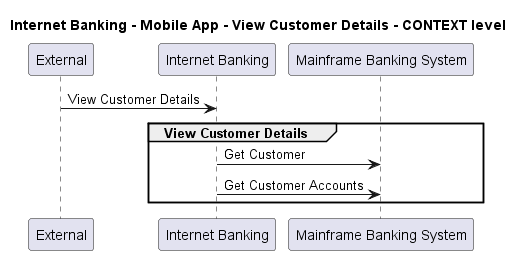

The diagram above was rendered by PlantUML. Its source (embedded in the PNG):
@startuml
!pragma layout smetana

title Internet Banking - Mobile App - View Customer Details - CONTEXT level

participant "External" as C4InterFlow.SoftwareSystems.ExternalSystem
participant "Internet Banking" as BigBankPlc.SoftwareSystems.InternetBanking
participant "Mainframe Banking System" as BigBankPlc.SoftwareSystems.MainframeBankingSystem

C4InterFlow.SoftwareSystems.ExternalSystem -> BigBankPlc.SoftwareSystems.InternetBanking : View Customer Details
group View Customer Details
BigBankPlc.SoftwareSystems.InternetBanking -> BigBankPlc.SoftwareSystems.MainframeBankingSystem : Get Customer
BigBankPlc.SoftwareSystems.InternetBanking -> BigBankPlc.SoftwareSystems.MainframeBankingSystem : Get Customer Accounts
end


@enduml